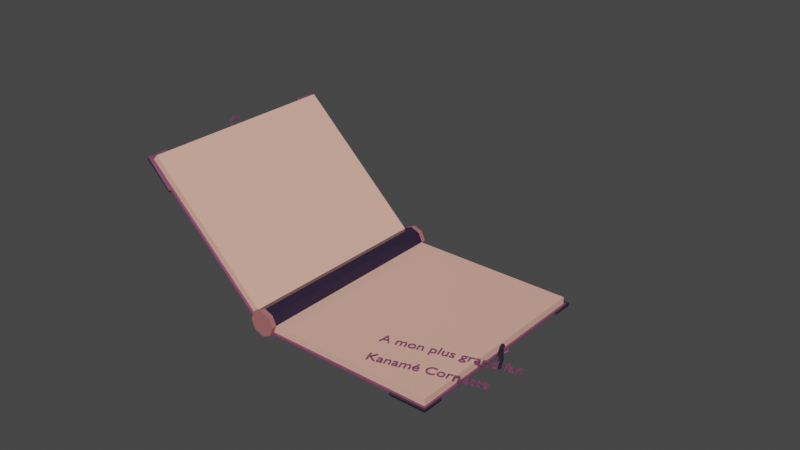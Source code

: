 # Source: Livre.blend  (saved by Blender 2.90.8; exported with 4.5.12 LTS)
import bpy
from mathutils import Matrix  # noqa: F401  (used for matrix-valued properties, if any)

bpy.ops.wm.read_factory_settings(use_empty=True)
scene = bpy.context.scene
scene.name = 'Scene'

# ---- collections
col_book = bpy.data.collections.new('Book'); scene.collection.children.link(col_book)
col_cadena = bpy.data.collections.new('Cadena'); scene.collection.children.link(col_cadena)

# ---- materials (node trees are filled in below, after node groups)
mat_violet_clair = bpy.data.materials.new('Violet Clair')
mat_violet_clair.alpha_threshold = 0.0
mat_violet_clair.use_transparent_shadow = False
mat_violet_clair.line_color = (0.0, 0.0, 0.0, 1.0)
mat_violet_fonc = bpy.data.materials.new('Violet Foncé')
mat_violet_fonc.alpha_threshold = 0.0
mat_violet_fonc.use_transparent_shadow = False
mat_violet_fonc.line_color = (0.0, 0.0, 0.0, 1.0)
mat_beige_fonc = bpy.data.materials.new('Beige Foncé')
mat_beige_fonc.use_transparent_shadow = False
mat_beige_clair = bpy.data.materials.new('Beige Clair')
mat_beige_clair.use_transparent_shadow = False

# ---- material node trees
mat_violet_clair.use_nodes = True; mat_violet_clair.node_tree.nodes.clear()
_N = mat_violet_clair.node_tree.nodes; _L = mat_violet_clair.node_tree.links
n0 = _N.new('ShaderNodeOutputMaterial'); n0.name = 'Material Output'; n0.location = (300, 300)
n1 = _N.new('ShaderNodeBsdfPrincipled'); n1.name = 'Principled BSDF'; n1.location = (10, 300)
n1.distribution = 'GGX'
n1.subsurface_method = 'BURLEY'
n1.inputs[0].default_value = (0.1812, 0.05781, 0.1221, 1.0)
n1.inputs[2].default_value = 0.4
n1.inputs[3].default_value = 1.45
n1.inputs[27].default_value = (0.0, 0.0, 0.0, 1.0)
n1.inputs[28].default_value = 1.0
_L.new(n1.outputs[0], n0.inputs[0])
n0.is_active_output = True
mat_violet_fonc.use_nodes = True; mat_violet_fonc.node_tree.nodes.clear()
_N = mat_violet_fonc.node_tree.nodes; _L = mat_violet_fonc.node_tree.links
n0 = _N.new('ShaderNodeOutputMaterial'); n0.name = 'Material Output'; n0.location = (300, 300)
n1 = _N.new('ShaderNodeBsdfPrincipled'); n1.name = 'Principled BSDF'; n1.location = (10, 300)
n1.distribution = 'GGX'
n1.subsurface_method = 'BURLEY'
n1.inputs[0].default_value = (0.02519, 0.01521, 0.0382, 1.0)
n1.inputs[2].default_value = 0.4
n1.inputs[3].default_value = 1.45
n1.inputs[27].default_value = (0.0, 0.0, 0.0, 1.0)
n1.inputs[28].default_value = 1.0
_L.new(n1.outputs[0], n0.inputs[0])
n0.is_active_output = True
mat_beige_fonc.use_nodes = True; mat_beige_fonc.node_tree.nodes.clear()
_N = mat_beige_fonc.node_tree.nodes; _L = mat_beige_fonc.node_tree.links
n0 = _N.new('ShaderNodeBsdfPrincipled'); n0.name = 'Principled BSDF'; n0.location = (10, 300)
n0.distribution = 'GGX'
n0.subsurface_method = 'BURLEY'
n0.inputs[0].default_value = (0.8469, 0.4564, 0.3564, 1.0)
n0.inputs[3].default_value = 1.45
n0.inputs[27].default_value = (0.0, 0.0, 0.0, 1.0)
n0.inputs[28].default_value = 1.0
n1 = _N.new('ShaderNodeOutputMaterial'); n1.name = 'Material Output'; n1.location = (300, 300)
_L.new(n0.outputs[0], n1.inputs[0])
n1.is_active_output = True
mat_beige_clair.use_nodes = True; mat_beige_clair.node_tree.nodes.clear()
_N = mat_beige_clair.node_tree.nodes; _L = mat_beige_clair.node_tree.links
n0 = _N.new('ShaderNodeBsdfPrincipled'); n0.name = 'Principled BSDF'; n0.location = (10, 300)
n0.distribution = 'GGX'
n0.subsurface_method = 'BURLEY'
n0.inputs[0].default_value = (0.3968, 0.1384, 0.1384, 1.0)
n0.inputs[3].default_value = 1.45
n0.inputs[27].default_value = (0.0, 0.0, 0.0, 1.0)
n0.inputs[28].default_value = 1.0
n1 = _N.new('ShaderNodeOutputMaterial'); n1.name = 'Material Output'; n1.location = (300, 300)
_L.new(n0.outputs[0], n1.inputs[0])
n1.is_active_output = True

# ---- world
world_world = bpy.data.worlds.new('World'); scene.world = world_world
world_world.use_nodes = True; world_world.node_tree.nodes.clear()
_N = world_world.node_tree.nodes; _L = world_world.node_tree.links
n0 = _N.new('ShaderNodeOutputWorld'); n0.name = 'World Output'; n0.location = (300, 300)
n1 = _N.new('ShaderNodeBackground'); n1.name = 'Background'; n1.location = (10, 300)
n1.inputs[0].default_value = (0.05088, 0.05088, 0.05088, 1.0)
_L.new(n1.outputs[0], n0.inputs[0])
n0.is_active_output = True
world_world.color = (0.05088, 0.05088, 0.05088)
world_world.use_sun_shadow = False
world_world.sun_shadow_jitter_overblur = 0.0

# ---- meshes
me_cube = bpy.data.meshes.new('Cube')
me_cube.from_pydata([(1.0, 1.0, -1.0), (1.0, -1.0, -1.0), (-1.0, 1.0, -1.0), (-1.0, -1.0, -1.0), (-1.0, 1.0, -1.271), (-1.0, -1.0, -1.271), (-1.024, 1.024, -1.0), (-1.024, -1.024, -1.0), (1.024, 1.024, -1.0), (1.024, -1.024, -1.0), (-1.024, 1.024, -1.271), (-1.024, -1.024, -1.271), (1.0, 1.0, 0.0), (-1.0, -1.0, 0.0), (1.0, -1.0, 0.0), (-1.0, 1.0, 0.0), (0.6085, 1.0, -1.0), (0.6085, -1.0, -1.0), (0.6085, 1.0, -1.271), (0.6085, -1.0, -1.271), (0.623, 1.024, -1.0), (0.623, -1.024, -1.0), (0.623, 1.024, -1.271), (0.623, -1.024, -1.271), (0.6085, 1.0, 0.0), (0.6085, -1.0, 0.0), (-1.0, 0.8115, -1.0), (-1.0, -0.8115, -1.0), (1.0, -0.8115, -1.0), (1.0, 0.8115, -1.0), (-1.0, 0.8115, -1.271), (-1.0, -0.8115, -1.271), (1.0, -0.8115, -1.271), (1.0, 0.8115, -1.271), (-1.024, 0.8308, -1.0), (-1.024, -0.8308, -1.0), (1.024, -0.8308, -1.0), (1.024, 0.8308, -1.0), (-1.024, 0.8308, -1.271), (-1.024, -0.8308, -1.271), (1.024, -0.8308, -1.271), (1.024, 0.8308, -1.271), (1.0, 0.8115, -1.192e-07), (1.0, -0.8115, -1.192e-07), (-1.0, -0.8115, -1.192e-07), (-1.0, 0.8115, -1.192e-07), (0.6085, -0.8115, -1.192e-07), (0.6085, 0.8115, -1.192e-07), (0.6085, 0.8115, -1.271), (0.6085, -0.8115, -1.271), (0.6085, -1.0, -1.479), (1.0, -1.0, -1.479), (1.0, 0.8115, -1.479), (1.0, 1.0, -1.479), (1.039, 1.039, -1.407), (0.623, -1.05, -1.0), (1.042, -1.042, -1.0), (1.05, 0.8308, -1.0), (1.042, 1.042, -1.0), (0.623, -1.039, -1.413), (1.039, -1.039, -1.407), (1.039, 0.8308, -1.414), (0.6085, 1.0, -1.479), (0.623, 1.05, -1.0), (0.623, 1.039, -1.413), (0.6085, -0.8115, -1.479), (1.0, -0.8115, -1.479), (1.05, -0.8308, -1.0), (1.039, -0.8308, -1.414), (0.6085, 0.8115, -1.479), (1.012, -0.0586, -1.061), (1.02, -0.0586, -1.215), (1.012, 0.0586, -1.061), (1.02, 0.0586, -1.215), (1.073, -0.0586, -0.5121), (1.082, -0.0586, -0.6652), (1.073, 0.0586, -0.5121), (1.082, 0.0586, -0.6652), (1.107, -7.968e-09, -0.2084), (1.115, -6.929e-09, -0.3616), (1.02, 0.04758, -1.216), (1.012, 0.04758, -1.063), (1.088, -7.969e-09, -0.3774), (1.059, -0.04758, -0.6402), (1.012, -0.04758, -1.063), (1.02, -0.04758, -1.216), (1.097, -6.93e-09, -0.5306), (1.067, -0.04758, -0.7933), (1.067, 0.04758, -0.7933), (1.059, 0.04758, -0.6402)], [], [(16, 0, 8, 20), (17, 3, 7, 21), (18, 22, 64, 62), (26, 2, 6, 34), (18, 4, 10, 22), (36, 9, 56, 67), (21, 7, 11, 23), (49, 32, 66, 65), (34, 6, 10, 38), (22, 20, 63, 64), (28, 1, 9, 36), (33, 48, 69, 52), (31, 5, 11, 39), (16, 24, 12, 0), (28, 43, 14, 1), (26, 45, 15, 2), (17, 25, 13, 3), (46, 25, 14, 43), (44, 13, 25, 46), (1, 14, 25, 17), (2, 15, 24, 16), (5, 19, 23, 11), (21, 23, 59, 55), (6, 20, 22, 10), (23, 19, 50, 59), (31, 49, 19, 5), (1, 17, 21, 9), (2, 16, 20, 6), (4, 18, 48, 30), (30, 48, 49, 31), (15, 45, 47, 24), (45, 44, 46, 47), (24, 47, 42, 12), (47, 46, 43, 42), (3, 13, 44, 27), (27, 44, 45, 26), (0, 12, 42, 29), (29, 42, 43, 28), (4, 30, 38, 10), (30, 31, 39, 38), (41, 33, 52, 61), (32, 33, 41, 40), (0, 29, 37, 8), (29, 28, 36, 37), (7, 35, 39, 11), (35, 34, 38, 39), (48, 18, 62, 69), (37, 36, 40, 41), (3, 27, 35, 7), (27, 26, 34, 35), (32, 40, 68, 66), (48, 33, 32, 49), (65, 66, 51, 50), (63, 58, 54, 64), (67, 56, 60, 68), (50, 51, 60, 59), (52, 53, 54, 61), (56, 55, 59, 60), (53, 62, 64, 54), (51, 66, 68, 60), (58, 57, 61, 54), (62, 53, 52, 69), (9, 21, 55, 56), (19, 49, 65, 50), (37, 41, 61, 57), (8, 37, 57, 58), (40, 36, 67, 68), (20, 8, 58, 63), (80, 73, 72, 81), (72, 73, 77, 76), (78, 79, 75, 74), (74, 75, 71, 70), (82, 78, 74, 70, 84, 83), (71, 75, 79, 86, 87, 85), (86, 79, 77, 73, 80, 88), (81, 72, 76, 78, 82, 89), (76, 77, 79, 78), (70, 71, 85, 84), (80, 81, 89, 88), (82, 83, 87, 86), (87, 83, 84, 85), (88, 89, 82, 86)])
me_cube.polygons.foreach_set('material_index', [0, 0, 1, 0, 0, 1, 0, 1, 0, 1, 0, 1, 0, 2, 2, 0, 2, 2, 2, 2, 2, 0, 1, 0, 1, 0, 0, 0, 0, 0, 2, 2, 2, 2, 0, 0, 2, 2, 0, 0, 1, 0, 0, 0, 0, 0, 1, 0, 0, 0, 1, 0, 1, 1, 1, 1, 1, 1, 1, 1, 1, 1, 1, 1, 1, 1, 1, 1, 0, 0, 0, 0, 0, 0, 0, 0, 0, 0, 0, 0, 0, 0])
_uv = me_cube.uv_layers.new(name='UVMap')
_uv.uv.foreach_set('vector', [0.375, 0.4511, 0.375, 0.5, 0.375, 0.5, 0.375, 0.4511, 0.375, 0.7989, 0.375, 1.0, 0.375, 1.0, 0.375, 0.7989, 0.3261, 0.5, 0.3261, 0.5, 0.3261, 0.5, 0.3261, 0.5, 0.375, 0.1667, 0.375, 0.25, 0.375, 0.25, 0.375, 0.1667, 0.3261, 0.5, 0.125, 0.5, 0.125, 0.5, 0.3261, 0.5, 0.375, 0.6667, 0.375, 0.75, 0.375, 0.75, 0.375, 0.6667, 0.375, 0.7989, 0.375, 1.0, 0.375, 1.0, 0.375, 0.7989, 0.3261, 0.6667, 0.375, 0.6667, 0.375, 0.6667, 0.3261, 0.6667, 0.375, 0.1667, 0.375, 0.25, 0.375, 0.25, 0.375, 0.1667, 0.375, 0.4511, 0.375, 0.4511, 0.375, 0.4511, 0.375, 0.4511, 0.375, 0.6667, 0.375, 0.75, 0.375, 0.75, 0.375, 0.6667, 0.375, 0.5833, 0.3261, 0.5833, 0.3261, 0.5833, 0.375, 0.5833, 0.125, 0.6667, 0.125, 0.75, 0.125, 0.75, 0.125, 0.6667, 0.375, 0.4511, 0.5, 0.4511, 0.5, 0.5, 0.375, 0.5, 0.375, 0.6667, 0.5, 0.6667, 0.5, 0.75, 0.375, 0.75, 0.375, 0.1667, 0.5, 0.1667, 0.5, 0.25, 0.375, 0.25, 0.375, 0.7989, 0.5, 0.7989, 0.5, 1.0, 0.375, 1.0, 0.5, 0.5525, 0.5, 0.6032, 0.5, 0.75, 0.5, 0.6667, 0.5, 0.08333, 0.5, 0.0, 0.5, 0.6032, 0.5, 0.5525, 0.375, 0.75, 0.5, 0.75, 0.5, 0.7989, 0.375, 0.7989, 0.375, 0.25, 0.5, 0.25, 0.5, 0.4511, 0.375, 0.4511, 0.125, 0.75, 0.3261, 0.75, 0.3261, 0.75, 0.125, 0.75, 0.375, 0.7989, 0.375, 0.7989, 0.375, 0.7989, 0.375, 0.7989, 0.375, 0.25, 0.375, 0.4511, 0.375, 0.4511, 0.375, 0.25, 0.3261, 0.75, 0.3261, 0.75, 0.3261, 0.75, 0.3261, 0.75, 0.125, 0.6667, 0.3261, 0.6667, 0.3261, 0.75, 0.125, 0.75, 0.375, 0.75, 0.375, 0.7989, 0.375, 0.7989, 0.375, 0.75, 0.375, 0.25, 0.375, 0.4511, 0.375, 0.4511, 0.375, 0.25, 0.125, 0.5, 0.3261, 0.5, 0.3261, 0.5833, 0.125, 0.5833, 0.125, 0.5833, 0.3261, 0.5833, 0.3261, 0.6667, 0.125, 0.6667, 0.5, 0.25, 0.5, 0.1667, 0.5, 0.5018, 0.5, 0.4511, 0.5, 0.1667, 0.5, 0.08333, 0.5, 0.5525, 0.5, 0.5018, 0.5, 0.4511, 0.5, 0.5018, 0.5, 0.5833, 0.5, 0.5, 0.5, 0.5018, 0.5, 0.5525, 0.5, 0.6667, 0.5, 0.5833, 0.375, 0.0, 0.5, 0.0, 0.5, 0.08333, 0.375, 0.08333, 0.375, 0.08333, 0.5, 0.08333, 0.5, 0.1667, 0.375, 0.1667, 0.375, 0.5, 0.5, 0.5, 0.5, 0.5833, 0.375, 0.5833, 0.375, 0.5833, 0.5, 0.5833, 0.5, 0.6667, 0.375, 0.6667, 0.125, 0.5, 0.125, 0.5833, 0.125, 0.5833, 0.125, 0.5, 0.125, 0.5833, 0.125, 0.6667, 0.125, 0.6667, 0.125, 0.5833, 0.375, 0.5833, 0.375, 0.5833, 0.375, 0.5833, 0.375, 0.5833, 0.375, 0.6667, 0.375, 0.5833, 0.375, 0.5833, 0.375, 0.6667, 0.375, 0.5, 0.375, 0.5833, 0.375, 0.5833, 0.375, 0.5, 0.375, 0.5833, 0.375, 0.6667, 0.375, 0.6667, 0.375, 0.5833, 0.375, 0.0, 0.375, 0.08333, 0.375, 0.08333, 0.375, 0.0, 0.375, 0.08333, 0.375, 0.1667, 0.375, 0.1667, 0.375, 0.08333, 0.3261, 0.5833, 0.3261, 0.5, 0.3261, 0.5, 0.3261, 0.5833, 0.375, 0.5833, 0.375, 0.6667, 0.375, 0.6667, 0.375, 0.5833, 0.375, 0.0, 0.375, 0.08333, 0.375, 0.08333, 0.375, 0.0, 0.375, 0.08333, 0.375, 0.1667, 0.375, 0.1667, 0.375, 0.08333, 0.375, 0.6667, 0.375, 0.6667, 0.375, 0.6667, 0.375, 0.6667, 0.3261, 0.5833, 0.375, 0.5833, 0.375, 0.6667, 0.3261, 0.6667, 0.3261, 0.6667, 0.375, 0.6667, 0.375, 0.75, 0.3261, 0.75, 0.375, 0.4511, 0.375, 0.5, 0.375, 0.5, 0.375, 0.4511, 0.375, 0.6667, 0.375, 0.75, 0.375, 0.75, 0.375, 0.6667, 0.3261, 0.75, 0.375, 0.75, 0.375, 0.75, 0.3261, 0.75, 0.375, 0.5833, 0.375, 0.5, 0.375, 0.5, 0.375, 0.5833, 0.375, 0.75, 0.375, 0.7989, 0.375, 0.7989, 0.375, 0.75, 0.375, 0.5, 0.3261, 0.5, 0.3261, 0.5, 0.375, 0.5, 0.375, 0.75, 0.375, 0.6667, 0.375, 0.6667, 0.375, 0.75, 0.375, 0.5, 0.375, 0.5833, 0.375, 0.5833, 0.375, 0.5, 0.3261, 0.5, 0.375, 0.5, 0.375, 0.5833, 0.3261, 0.5833, 0.375, 0.75, 0.375, 0.7989, 0.375, 0.7989, 0.375, 0.75, 0.3261, 0.75, 0.3261, 0.6667, 0.3261, 0.6667, 0.3261, 0.75, 0.375, 0.5833, 0.375, 0.5833, 0.375, 0.5833, 0.375, 0.5833, 0.375, 0.5, 0.375, 0.5833, 0.375, 0.5833, 0.375, 0.5, 0.375, 0.6667, 0.375, 0.6667, 0.375, 0.6667, 0.375, 0.6667, 0.375, 0.4511, 0.375, 0.5, 0.375, 0.5, 0.375, 0.4511, 0.625, 0.2265, 0.625, 0.25, 0.375, 0.25, 0.375, 0.2265, 0.375, 0.25, 0.625, 0.25, 0.625, 0.5, 0.375, 0.5, 0.375, 0.625, 0.625, 0.625, 0.625, 0.75, 0.375, 0.75, 0.375, 0.75, 0.625, 0.75, 0.625, 1.0, 0.375, 1.0, 0.326, 0.625, 0.375, 0.625, 0.375, 0.75, 0.125, 0.75, 0.125, 0.7265, 0.3037, 0.7265, 0.875, 0.75, 0.625, 0.75, 0.625, 0.625, 0.674, 0.625, 0.6963, 0.7265, 0.875, 0.7265, 0.674, 0.625, 0.625, 0.625, 0.625, 0.5, 0.875, 0.5, 0.875, 0.5235, 0.6963, 0.5235, 0.125, 0.5235, 0.125, 0.5, 0.375, 0.5, 0.375, 0.625, 0.326, 0.625, 0.3037, 0.5235, 0.375, 0.5, 0.625, 0.5, 0.625, 0.625, 0.375, 0.625, 0.375, 0.0, 0.625, 0.0, 0.625, 0.02351, 0.375, 0.02351, 0.596, 0.2775, 0.4399, 0.2775, 0.4399, 0.5, 0.596, 0.5, 0.4399, 0.625, 0.4399, 0.75, 0.596, 0.75, 0.596, 0.625, 0.596, 0.75, 0.4399, 0.75, 0.4399, 0.9725, 0.596, 0.9725, 0.596, 0.5, 0.4399, 0.5, 0.4399, 0.625, 0.596, 0.625])
me_cube.materials.append(mat_violet_clair)
me_cube.materials.append(mat_violet_fonc)
me_cube.materials.append(mat_beige_fonc)
me_cube.use_remesh_preserve_volume = False
me_cube.use_remesh_preserve_attributes = False
me_cube.use_mirror_vertex_groups = False
me_cube.update()
me_cylinder = bpy.data.meshes.new('Cylinder')
me_cylinder.from_pydata([(0.0, 1.0, -0.9661), (0.0, 1.0, 0.9661), (0.7071, 0.7071, 0.9661), (0.7071, 0.7071, -0.9661), (1.0, 1.887e-07, 0.9661), (1.0, -2.761e-07, -0.9661), (0.7071, -0.7071, 0.9661), (0.7071, -0.7071, -0.9661), (-8.742e-08, -1.0, 0.9661), (-8.742e-08, -1.0, -0.9661), (-0.7071, -0.7071, 0.9661), (-0.7071, -0.7071, -0.9661), (-1.0, 2.443e-07, 0.9661), (-1.0, -2.205e-07, -0.9661), (-0.7071, 0.7071, 0.9661), (-0.7071, 0.7071, -0.9661), (1.562e-09, 1.038, -1.012), (0.734, 0.734, -1.012), (0.734, 0.734, 1.012), (6.508e-10, 1.038, 1.012), (0.0, 1.049, 0.9661), (0.7418, 0.7418, -0.9661), (1.038, 2.578e-08, -1.012), (1.038, -1.148e-07, 1.012), (1.049, -3.586e-07, -0.9661), (0.734, -0.734, -1.012), (0.734, -0.734, 1.012), (0.7418, -0.7418, -0.9661), (-8.534e-08, -1.038, -1.012), (-8.664e-08, -1.038, 1.012), (-8.742e-08, -1.049, -0.9661), (-0.734, -0.734, -1.012), (-0.734, -0.734, 1.012), (-0.7418, -0.7418, -0.9661), (-1.038, 7.908e-08, -1.012), (-1.038, -6.148e-08, 1.012), (-1.049, -3.06e-07, -0.9661), (-0.734, 0.734, -1.012), (-0.734, 0.734, 1.012), (-0.7418, 0.7418, -0.9661), (0.0, 1.049, -0.9661), (0.7418, 0.7418, 0.9661), (1.049, 2.692e-07, 0.9661), (0.7418, -0.7418, 0.9661), (-8.642e-08, -1.049, 0.9661), (-0.7418, -0.7418, 0.9661), (-1.049, 3.218e-07, 0.9661), (-0.7418, 0.7418, 0.9661)], [], [(1, 14, 47, 20), (7, 9, 30, 27), (2, 1, 20, 41), (15, 0, 40, 39), (10, 8, 44, 45), (0, 3, 21, 40), (9, 11, 33, 30), (4, 2, 41, 42), (12, 10, 45, 46), (15, 14, 1, 0), (3, 5, 24, 21), (13, 12, 14, 15), (11, 13, 36, 33), (11, 10, 12, 13), (6, 4, 42, 43), (9, 8, 10, 11), (14, 12, 46, 47), (7, 6, 8, 9), (5, 7, 27, 24), (5, 4, 6, 7), (13, 15, 39, 36), (3, 2, 4, 5), (8, 6, 43, 44), (0, 1, 2, 3), (20, 19, 18, 41), (41, 18, 23, 42), (42, 23, 26, 43), (43, 26, 29, 44), (44, 29, 32, 45), (45, 32, 35, 46), (18, 19, 38, 35, 32, 29, 26, 23), (46, 35, 38, 47), (47, 38, 19, 20), (16, 17, 22, 25, 28, 31, 34, 37), (37, 39, 40, 16), (34, 36, 39, 37), (31, 33, 36, 34), (28, 30, 33, 31), (25, 27, 30, 28), (22, 24, 27, 25), (17, 21, 24, 22), (16, 40, 21, 17)])
me_cylinder.polygons.foreach_set('material_index', [0, 0, 0, 0, 0, 0, 0, 0, 0, 0, 0, 0, 0, 0, 0, 0, 0, 0, 0, 0, 0, 0, 0, 0, 2, 2, 2, 2, 2, 2, 2, 2, 2, 2, 2, 2, 2, 2, 2, 2, 2, 2])
_uv = me_cylinder.uv_layers.new(name='UVMap')
_uv.uv.foreach_set('vector', [0.0, 0.8333, 0.125, 0.8333, 0.125, 0.8333, 0.0, 0.8333, 0.625, 0.6667, 0.5, 0.6667, 0.5, 0.6667, 0.625, 0.6667, 0.875, 0.8333, 1.0, 0.8333, 1.0, 0.8333, 0.875, 0.8333, 0.125, 0.6667, 0.0, 0.6667, 0.0, 0.6667, 0.125, 0.6667, 0.375, 0.8333, 0.5, 0.8333, 0.5, 0.8333, 0.375, 0.8333, 1.0, 0.6667, 0.875, 0.6667, 0.875, 0.6667, 1.0, 0.6667, 0.5, 0.6667, 0.375, 0.6667, 0.375, 0.6667, 0.5, 0.6667, 0.75, 0.8333, 0.875, 0.8333, 0.875, 0.8333, 0.75, 0.8333, 0.25, 0.8333, 0.375, 0.8333, 0.375, 0.8333, 0.25, 0.8333, 0.125, 0.6667, 0.125, 0.8333, 0.0, 0.8333, 0.0, 0.6667, 0.875, 0.6667, 0.75, 0.6667, 0.75, 0.6667, 0.875, 0.6667, 0.25, 0.6667, 0.25, 0.8333, 0.125, 0.8333, 0.125, 0.6667, 0.375, 0.6667, 0.25, 0.6667, 0.25, 0.6667, 0.375, 0.6667, 0.375, 0.6667, 0.375, 0.8333, 0.25, 0.8333, 0.25, 0.6667, 0.625, 0.8333, 0.75, 0.8333, 0.75, 0.8333, 0.625, 0.8333, 0.5, 0.6667, 0.5, 0.8333, 0.375, 0.8333, 0.375, 0.6667, 0.125, 0.8333, 0.25, 0.8333, 0.25, 0.8333, 0.125, 0.8333, 0.625, 0.6667, 0.625, 0.8333, 0.5, 0.8333, 0.5, 0.6667, 0.75, 0.6667, 0.625, 0.6667, 0.625, 0.6667, 0.75, 0.6667, 0.75, 0.6667, 0.75, 0.8333, 0.625, 0.8333, 0.625, 0.6667, 0.25, 0.6667, 0.125, 0.6667, 0.125, 0.6667, 0.25, 0.6667, 0.875, 0.6667, 0.875, 0.8333, 0.75, 0.8333, 0.75, 0.6667, 0.5, 0.8333, 0.625, 0.8333, 0.625, 0.8333, 0.5, 0.8333, 1.0, 0.6667, 1.0, 0.8333, 0.875, 0.8333, 0.875, 0.6667, 1.0, 0.8333, 1.0, 1.0, 0.875, 1.0, 0.875, 0.8333, 0.875, 0.8333, 0.875, 1.0, 0.75, 1.0, 0.75, 0.8333, 0.75, 0.8333, 0.75, 1.0, 0.625, 1.0, 0.625, 0.8333, 0.625, 0.8333, 0.625, 1.0, 0.5, 1.0, 0.5, 0.8333, 0.5, 0.8333, 0.5, 1.0, 0.375, 1.0, 0.375, 0.8333, 0.375, 0.8333, 0.375, 1.0, 0.25, 1.0, 0.25, 0.8333, 0.4197, 0.4197, 0.25, 0.49, 0.08029, 0.4197, 0.01, 0.25, 0.08029, 0.08029, 0.25, 0.01, 0.4197, 0.08029, 0.49, 0.25, 0.25, 0.8333, 0.25, 1.0, 0.125, 1.0, 0.125, 0.8333, 0.125, 0.8333, 0.125, 1.0, 0.0, 1.0, 0.0, 0.8333, 0.75, 0.49, 0.9197, 0.4197, 0.99, 0.25, 0.9197, 0.08029, 0.75, 0.01, 0.5803, 0.08029, 0.51, 0.25, 0.5803, 0.4197, 0.125, 0.5, 0.125, 0.6667, 0.0, 0.6667, 0.0, 0.5, 0.25, 0.5, 0.25, 0.6667, 0.125, 0.6667, 0.125, 0.5, 0.375, 0.5, 0.375, 0.6667, 0.25, 0.6667, 0.25, 0.5, 0.5, 0.5, 0.5, 0.6667, 0.375, 0.6667, 0.375, 0.5, 0.625, 0.5, 0.625, 0.6667, 0.5, 0.6667, 0.5, 0.5, 0.75, 0.5, 0.75, 0.6667, 0.625, 0.6667, 0.625, 0.5, 0.875, 0.5, 0.875, 0.6667, 0.75, 0.6667, 0.75, 0.5, 1.0, 0.5, 1.0, 0.6667, 0.875, 0.6667, 0.875, 0.5])
me_cylinder.materials.append(mat_violet_fonc)
me_cylinder.materials.append(mat_violet_clair)
me_cylinder.materials.append(mat_beige_clair)
me_cylinder.use_remesh_fix_poles = True
me_cylinder.use_remesh_preserve_attributes = False
me_cylinder.use_mirror_x = True
me_cylinder.update()
me_cube_010 = bpy.data.meshes.new('Cube.010')
me_cube_010.from_pydata([(1.0, 1.0, -1.0), (1.0, -1.0, -1.0), (-1.0, 1.0, -1.0), (-1.0, -1.0, -1.0), (-1.0, 1.0, -1.271), (-1.0, -1.0, -1.271), (-1.024, 1.024, -1.0), (-1.024, -1.024, -1.0), (1.024, 1.024, -1.0), (1.024, -1.024, -1.0), (-1.024, 1.024, -1.271), (-1.024, -1.024, -1.271), (1.0, 1.0, 0.0), (-1.0, -1.0, 0.0), (1.0, -1.0, 0.0), (-1.0, 1.0, 0.0), (0.6085, 1.0, -1.0), (0.6085, -1.0, -1.0), (0.6085, 1.0, -1.271), (0.6085, -1.0, -1.271), (0.623, 1.024, -1.0), (0.623, -1.024, -1.0), (0.623, 1.024, -1.271), (0.623, -1.024, -1.271), (0.6085, 1.0, 0.0), (0.6085, -1.0, 0.0), (-1.0, 0.8115, -1.0), (-1.0, -0.8115, -1.0), (1.0, -0.8115, -1.0), (1.0, 0.8115, -1.0), (-1.0, 0.8115, -1.271), (-1.0, -0.8115, -1.271), (1.0, -0.8115, -1.271), (1.0, 0.8115, -1.271), (-1.024, 0.8308, -1.0), (-1.024, -0.8308, -1.0), (1.024, -0.8308, -1.0), (1.024, 0.8308, -1.0), (-1.024, 0.8308, -1.271), (-1.024, -0.8308, -1.271), (1.024, -0.8308, -1.271), (1.024, 0.8308, -1.271), (1.0, 0.8115, -1.192e-07), (1.0, -0.8115, -1.192e-07), (-1.0, -0.8115, -1.192e-07), (-1.0, 0.8115, -1.192e-07), (0.6085, -0.8115, -1.192e-07), (0.6085, 0.8115, -1.192e-07), (0.4574, 0.5476, -1.271), (0.4574, -0.5476, -1.271), (0.6085, -1.0, -1.479), (1.0, -1.0, -1.479), (1.0, 0.8115, -1.479), (1.0, 1.0, -1.479), (1.039, 1.039, -1.407), (0.623, -1.05, -1.0), (1.042, -1.042, -1.0), (1.05, 0.8308, -1.0), (1.042, 1.042, -1.0), (0.623, -1.039, -1.413), (1.039, -1.039, -1.407), (1.039, 0.8308, -1.414), (0.6085, 1.0, -1.479), (0.623, 1.05, -1.0), (0.623, 1.039, -1.413), (0.6085, -0.8115, -1.479), (1.0, -0.8115, -1.479), (1.05, -0.8308, -1.0), (1.039, -0.8308, -1.414), (0.6085, 0.8115, -1.479), (-0.6957, 1.0, -1.0), (-0.6957, 1.0, -1.271), (-0.7123, 1.024, -1.0), (-0.7123, 1.024, -1.271), (-0.6957, -1.0, 0.0), (-0.6957, -1.0, -1.0), (-0.6957, -1.0, -1.271), (-0.7123, -1.024, -1.0), (-0.7123, -1.024, -1.271), (-0.6957, 1.0, 0.0), (-0.5446, 0.5476, -1.271), (-0.5446, -0.5476, -1.271), (-0.6957, 0.8115, -1.192e-07), (-0.6957, -0.8115, -1.192e-07), (0.6085, 0.8115, -1.271), (0.6085, -0.8115, -1.271), (-0.6957, 0.8115, -1.271), (-0.6957, -0.8115, -1.271), (0.4574, 0.5476, -1.096), (0.4574, -0.5476, -1.096), (-0.5446, 0.5476, -1.096), (-0.5446, -0.5476, -1.096), (1.02, -0.0586, -1.215), (1.012, -0.0586, -1.061), (1.02, 0.0586, -1.215), (1.012, 0.0586, -1.061), (1.082, -0.0586, -0.6652), (1.073, -0.0586, -0.5121), (1.082, 0.0586, -0.6652), (1.073, 0.0586, -0.5121), (1.115, -5.209e-10, -0.3616), (1.107, 5.132e-10, -0.2084), (1.012, 0.04758, -1.063), (1.02, 0.04758, -1.216), (1.097, -5.198e-10, -0.5306), (1.067, -0.04758, -0.7933), (1.02, -0.04758, -1.216), (1.012, -0.04758, -1.063), (1.088, 5.143e-10, -0.3774), (1.059, -0.04758, -0.6402), (1.059, 0.04758, -0.6402), (1.067, 0.04758, -0.7933)], [], [(16, 0, 8, 20), (75, 3, 7, 77), (18, 22, 64, 62), (26, 2, 6, 34), (71, 4, 10, 73), (36, 9, 56, 67), (77, 7, 11, 78), (85, 32, 66, 65), (34, 6, 10, 38), (22, 20, 63, 64), (28, 1, 9, 36), (33, 84, 69, 52), (31, 5, 11, 39), (16, 24, 12, 0), (28, 43, 14, 1), (26, 45, 15, 2), (75, 74, 13, 3), (46, 25, 14, 43), (83, 74, 25, 46), (1, 14, 25, 17), (70, 79, 24, 16), (76, 19, 23, 78), (21, 23, 59, 55), (72, 20, 22, 73), (23, 19, 50, 59), (87, 85, 19, 76), (1, 17, 21, 9), (70, 16, 20, 72), (71, 18, 84, 86), (49, 81, 91, 89), (79, 82, 47, 24), (82, 83, 46, 47), (24, 47, 42, 12), (47, 46, 43, 42), (3, 13, 44, 27), (27, 44, 45, 26), (0, 12, 42, 29), (29, 42, 43, 28), (4, 30, 38, 10), (30, 31, 39, 38), (41, 33, 52, 61), (32, 33, 41, 40), (0, 29, 37, 8), (29, 28, 36, 37), (7, 35, 39, 11), (35, 34, 38, 39), (84, 18, 62, 69), (37, 36, 40, 41), (3, 27, 35, 7), (27, 26, 34, 35), (32, 40, 68, 66), (84, 33, 32, 85), (65, 66, 51, 50), (63, 58, 54, 64), (67, 56, 60, 68), (50, 51, 60, 59), (52, 53, 54, 61), (56, 55, 59, 60), (53, 62, 64, 54), (51, 66, 68, 60), (58, 57, 61, 54), (62, 53, 52, 69), (9, 21, 55, 56), (19, 85, 65, 50), (37, 41, 61, 57), (8, 37, 57, 58), (40, 36, 67, 68), (20, 8, 58, 63), (45, 44, 83, 82), (15, 45, 82, 79), (30, 86, 87, 31), (4, 71, 86, 30), (2, 70, 72, 6), (31, 87, 76, 5), (6, 72, 73, 10), (5, 76, 78, 11), (2, 15, 79, 70), (44, 13, 74, 83), (17, 25, 74, 75), (21, 77, 78, 23), (18, 71, 73, 22), (17, 75, 77, 21), (49, 48, 84, 85), (48, 80, 86, 84), (81, 49, 85, 87), (80, 81, 87, 86), (90, 88, 89, 91), (48, 49, 89, 88), (81, 80, 90, 91), (80, 48, 88, 90), (102, 95, 94, 103), (94, 95, 99, 98), (100, 101, 97, 96), (96, 97, 93, 92), (104, 100, 96, 92, 106, 105), (93, 97, 101, 108, 109, 107), (108, 101, 99, 95, 102, 110), (103, 94, 98, 100, 104, 111), (98, 99, 101, 100), (92, 93, 107, 106), (102, 103, 111, 110), (104, 105, 109, 108), (109, 105, 106, 107), (110, 111, 104, 108)])
me_cube_010.polygons.foreach_set('material_index', [0, 0, 1, 0, 0, 0, 0, 1, 0, 1, 0, 1, 0, 2, 2, 0, 2, 2, 2, 2, 2, 0, 1, 0, 1, 0, 0, 0, 0, 0, 2, 2, 2, 2, 0, 0, 2, 2, 0, 0, 1, 0, 0, 0, 0, 0, 1, 0, 0, 0, 1, 0, 1, 1, 1, 1, 1, 1, 1, 1, 1, 1, 0, 1, 1, 0, 1, 0, 2, 2, 0, 0, 0, 0, 0, 0, 2, 2, 2, 0, 0, 0, 0, 0, 0, 0, 0, 0, 0, 0, 0, 0, 0, 0, 0, 0, 0, 0, 0, 0, 0, 0, 0, 0])
_uv = me_cube_010.uv_layers.new(name='UVMap')
_uv.uv.foreach_set('vector', [0.375, 0.4511, 0.375, 0.5, 0.375, 0.5, 0.375, 0.4511, 0.375, 0.962, 0.375, 1.0, 0.375, 1.0, 0.375, 0.962, 0.3261, 0.5, 0.3261, 0.5, 0.3261, 0.5, 0.3261, 0.5, 0.375, 0.1667, 0.375, 0.25, 0.375, 0.25, 0.375, 0.1667, 0.163, 0.5, 0.125, 0.5, 0.125, 0.5, 0.163, 0.5, 0.375, 0.6667, 0.375, 0.75, 0.375, 0.75, 0.375, 0.6667, 0.375, 0.962, 0.375, 1.0, 0.375, 1.0, 0.375, 0.962, 0.3261, 0.6667, 0.375, 0.6667, 0.375, 0.6667, 0.3261, 0.6667, 0.375, 0.1667, 0.375, 0.25, 0.375, 0.25, 0.375, 0.1667, 0.375, 0.4511, 0.375, 0.4511, 0.375, 0.4511, 0.375, 0.4511, 0.375, 0.6667, 0.375, 0.75, 0.375, 0.75, 0.375, 0.6667, 0.375, 0.5833, 0.3261, 0.5833, 0.3261, 0.5833, 0.375, 0.5833, 0.125, 0.6667, 0.125, 0.75, 0.125, 0.75, 0.125, 0.6667, 0.375, 0.4511, 0.5, 0.4511, 0.5, 0.5, 0.375, 0.5, 0.375, 0.6667, 0.5, 0.6667, 0.5, 0.75, 0.375, 0.75, 0.375, 0.1667, 0.5, 0.1667, 0.5, 0.25, 0.375, 0.25, 0.375, 0.962, 0.5, 0.962, 0.5, 1.0, 0.375, 1.0, 0.5, 0.5525, 0.5, 0.6032, 0.5, 0.75, 0.5, 0.6667, 0.5, 0.1721, 0.5, 0.1141, 0.5, 0.6032, 0.5, 0.5525, 0.375, 0.75, 0.5, 0.75, 0.5, 0.7989, 0.375, 0.7989, 0.375, 0.288, 0.5, 0.288, 0.5, 0.4511, 0.375, 0.4511, 0.163, 0.75, 0.3261, 0.75, 0.3261, 0.75, 0.163, 0.75, 0.375, 0.7989, 0.375, 0.7989, 0.375, 0.7989, 0.375, 0.7989, 0.375, 0.288, 0.375, 0.4511, 0.375, 0.4511, 0.375, 0.288, 0.3261, 0.75, 0.3261, 0.75, 0.3261, 0.75, 0.3261, 0.75, 0.163, 0.6667, 0.3261, 0.6667, 0.3261, 0.75, 0.163, 0.75, 0.375, 0.75, 0.375, 0.7989, 0.375, 0.7989, 0.375, 0.75, 0.375, 0.288, 0.375, 0.4511, 0.375, 0.4511, 0.375, 0.288, 0.163, 0.5, 0.3261, 0.5, 0.3261, 0.5833, 0.163, 0.5833, 0.2931, 0.6531, 0.196, 0.6531, 0.196, 0.6531, 0.2931, 0.6531, 0.5, 0.288, 0.5, 0.2301, 0.5, 0.5018, 0.5, 0.4511, 0.5, 0.2301, 0.5, 0.1721, 0.5, 0.5525, 0.5, 0.5018, 0.5, 0.4511, 0.5, 0.5018, 0.5, 0.5833, 0.5, 0.5, 0.5, 0.5018, 0.5, 0.5525, 0.5, 0.6667, 0.5, 0.5833, 0.375, 0.0, 0.5, 0.0, 0.5, 0.08333, 0.375, 0.08333, 0.375, 0.08333, 0.5, 0.08333, 0.5, 0.1667, 0.375, 0.1667, 0.375, 0.5, 0.5, 0.5, 0.5, 0.5833, 0.375, 0.5833, 0.375, 0.5833, 0.5, 0.5833, 0.5, 0.6667, 0.375, 0.6667, 0.125, 0.5, 0.125, 0.5833, 0.125, 0.5833, 0.125, 0.5, 0.125, 0.5833, 0.125, 0.6667, 0.125, 0.6667, 0.125, 0.5833, 0.375, 0.5833, 0.375, 0.5833, 0.375, 0.5833, 0.375, 0.5833, 0.375, 0.6667, 0.375, 0.5833, 0.375, 0.5833, 0.375, 0.6667, 0.375, 0.5, 0.375, 0.5833, 0.375, 0.5833, 0.375, 0.5, 0.375, 0.5833, 0.375, 0.6667, 0.375, 0.6667, 0.375, 0.5833, 0.375, 0.0, 0.375, 0.08333, 0.375, 0.08333, 0.375, 0.0, 0.375, 0.08333, 0.375, 0.1667, 0.375, 0.1667, 0.375, 0.08333, 0.3261, 0.5833, 0.3261, 0.5, 0.3261, 0.5, 0.3261, 0.5833, 0.375, 0.5833, 0.375, 0.6667, 0.375, 0.6667, 0.375, 0.5833, 0.375, 0.0, 0.375, 0.08333, 0.375, 0.08333, 0.375, 0.0, 0.375, 0.08333, 0.375, 0.1667, 0.375, 0.1667, 0.375, 0.08333, 0.375, 0.6667, 0.375, 0.6667, 0.375, 0.6667, 0.375, 0.6667, 0.3261, 0.5833, 0.375, 0.5833, 0.375, 0.6667, 0.3261, 0.6667, 0.3261, 0.6667, 0.375, 0.6667, 0.375, 0.75, 0.3261, 0.75, 0.375, 0.4511, 0.375, 0.5, 0.375, 0.5, 0.375, 0.4511, 0.375, 0.6667, 0.375, 0.75, 0.375, 0.75, 0.375, 0.6667, 0.3261, 0.75, 0.375, 0.75, 0.375, 0.75, 0.3261, 0.75, 0.375, 0.5833, 0.375, 0.5, 0.375, 0.5, 0.375, 0.5833, 0.375, 0.75, 0.375, 0.7989, 0.375, 0.7989, 0.375, 0.75, 0.375, 0.5, 0.3261, 0.5, 0.3261, 0.5, 0.375, 0.5, 0.375, 0.75, 0.375, 0.6667, 0.375, 0.6667, 0.375, 0.75, 0.375, 0.5, 0.375, 0.5833, 0.375, 0.5833, 0.375, 0.5, 0.3261, 0.5, 0.375, 0.5, 0.375, 0.5833, 0.3261, 0.5833, 0.375, 0.75, 0.375, 0.7989, 0.375, 0.7989, 0.375, 0.75, 0.3261, 0.75, 0.3261, 0.6667, 0.3261, 0.6667, 0.3261, 0.75, 0.375, 0.5833, 0.375, 0.5833, 0.375, 0.5833, 0.375, 0.5833, 0.375, 0.5, 0.375, 0.5833, 0.375, 0.5833, 0.375, 0.5, 0.375, 0.6667, 0.375, 0.6667, 0.375, 0.6667, 0.375, 0.6667, 0.375, 0.4511, 0.375, 0.5, 0.375, 0.5, 0.375, 0.4511, 0.5, 0.1667, 0.5, 0.08333, 0.5, 0.1721, 0.5, 0.2301, 0.5, 0.25, 0.5, 0.1667, 0.5, 0.2301, 0.5, 0.288, 0.125, 0.5833, 0.163, 0.5833, 0.163, 0.6667, 0.125, 0.6667, 0.125, 0.5, 0.163, 0.5, 0.163, 0.5833, 0.125, 0.5833, 0.375, 0.25, 0.375, 0.288, 0.375, 0.288, 0.375, 0.25, 0.125, 0.6667, 0.163, 0.6667, 0.163, 0.75, 0.125, 0.75, 0.375, 0.25, 0.375, 0.288, 0.375, 0.288, 0.375, 0.25, 0.125, 0.75, 0.163, 0.75, 0.163, 0.75, 0.125, 0.75, 0.375, 0.25, 0.5, 0.25, 0.5, 0.288, 0.375, 0.288, 0.5, 0.08333, 0.5, 0.0, 0.5, 0.1141, 0.5, 0.1721, 0.375, 0.7989, 0.5, 0.7989, 0.5, 0.962, 0.375, 0.962, 0.375, 0.7989, 0.375, 0.962, 0.375, 0.962, 0.375, 0.7989, 0.3261, 0.5, 0.163, 0.5, 0.163, 0.5, 0.3261, 0.5, 0.375, 0.7989, 0.375, 0.962, 0.375, 0.962, 0.375, 0.7989, 0.2931, 0.6531, 0.2931, 0.5969, 0.3261, 0.5833, 0.3261, 0.6667, 0.2931, 0.5969, 0.196, 0.5969, 0.163, 0.5833, 0.3261, 0.5833, 0.196, 0.6531, 0.2931, 0.6531, 0.3261, 0.6667, 0.163, 0.6667, 0.196, 0.5969, 0.196, 0.6531, 0.163, 0.6667, 0.163, 0.5833, 0.196, 0.5969, 0.2931, 0.5969, 0.2931, 0.6531, 0.196, 0.6531, 0.2931, 0.5969, 0.2931, 0.6531, 0.2931, 0.6531, 0.2931, 0.5969, 0.196, 0.6531, 0.196, 0.5969, 0.196, 0.5969, 0.196, 0.6531, 0.196, 0.5969, 0.2931, 0.5969, 0.2931, 0.5969, 0.196, 0.5969, 0.625, 0.2265, 0.625, 0.25, 0.375, 0.25, 0.375, 0.2265, 0.375, 0.25, 0.625, 0.25, 0.625, 0.5, 0.375, 0.5, 0.375, 0.625, 0.625, 0.625, 0.625, 0.75, 0.375, 0.75, 0.375, 0.75, 0.625, 0.75, 0.625, 1.0, 0.375, 1.0, 0.326, 0.625, 0.375, 0.625, 0.375, 0.75, 0.125, 0.75, 0.125, 0.7265, 0.3037, 0.7265, 0.875, 0.75, 0.625, 0.75, 0.625, 0.625, 0.674, 0.625, 0.6963, 0.7265, 0.875, 0.7265, 0.674, 0.625, 0.625, 0.625, 0.625, 0.5, 0.875, 0.5, 0.875, 0.5235, 0.6963, 0.5235, 0.125, 0.5235, 0.125, 0.5, 0.375, 0.5, 0.375, 0.625, 0.326, 0.625, 0.3037, 0.5235, 0.375, 0.5, 0.625, 0.5, 0.625, 0.625, 0.375, 0.625, 0.375, 0.0, 0.625, 0.0, 0.625, 0.02351, 0.375, 0.02351, 0.596, 0.2775, 0.4399, 0.2775, 0.4399, 0.5, 0.596, 0.5, 0.4399, 0.625, 0.4399, 0.75, 0.596, 0.75, 0.596, 0.625, 0.596, 0.75, 0.4399, 0.75, 0.4399, 0.9725, 0.596, 0.9725, 0.596, 0.5, 0.4399, 0.5, 0.4399, 0.625, 0.596, 0.625])
me_cube_010.materials.append(mat_violet_clair)
me_cube_010.materials.append(mat_violet_fonc)
me_cube_010.materials.append(mat_beige_fonc)
me_cube_010.use_remesh_preserve_volume = False
me_cube_010.use_remesh_preserve_attributes = False
me_cube_010.use_mirror_vertex_groups = False
me_cube_010.update()
me_cube_006 = bpy.data.meshes.new('Cube.006')
me_cube_006.from_pydata([(0.2673, -1.89, -2.86), (0.2673, -1.89, -0.8597), (-0.4719, 0.1096, -2.86), (-0.4719, 0.1096, -0.8597), (2.267, -1.89, -2.86), (2.267, -1.89, -0.8597), (2.267, 0.1096, -2.86), (2.267, 0.1096, -0.8597), (3.373, -0.8904, -2.86), (3.373, -0.8904, -0.8597), (-0.4784, -0.07849, -0.8597), (-0.4784, -0.07849, -2.86), (2.757, -0.8904, -2.86), (1.801, -1.702, -2.86), (0.2608, -1.702, -2.86), (0.2608, -1.702, -0.8597), (2.757, -0.8904, -0.8597), (1.801, -1.702, -0.8597), (1.801, -0.07849, -0.8597), (1.801, -0.07849, -2.86), (1.677, 0.1096, -2.86), (1.677, 0.1096, -0.8597), (1.673, -0.07849, -2.86), (1.673, -0.07849, -0.8597), (0.2673, 0.1274, -2.878), (0.2673, 0.1274, -0.8415), (0.2608, -0.09668, -0.8419), (0.2608, -0.09668, -2.877), (1.677, 0.1277, -2.878), (1.677, 0.1277, -0.8418), (1.673, -0.09634, -2.878), (1.673, -0.09634, -0.8415)], [], [(10, 3, 2, 11), (20, 21, 7, 6), (8, 9, 5, 4), (4, 5, 1, 0), (13, 4, 0, 14), (5, 9, 16, 17), (3, 10, 26, 25), (19, 6, 8, 12), (6, 7, 9, 8), (0, 1, 15, 14), (23, 22, 19, 18), (12, 13, 17, 16), (17, 13, 14, 15), (18, 19, 12, 16), (16, 9, 7, 18), (1, 5, 17, 15), (22, 20, 6, 19), (12, 8, 4, 13), (22, 23, 31, 30), (21, 20, 28, 29), (18, 7, 21, 23), (2, 3, 25, 24), (31, 29, 25, 26), (27, 24, 28, 30), (26, 27, 30, 31), (24, 25, 29, 28), (10, 11, 27, 26), (23, 21, 29, 31), (11, 2, 24, 27), (20, 22, 30, 28)])
me_cube_006.polygons.foreach_set('material_index', [0, 1, 1, 1, 1, 1, 0, 1, 1, 1, 1, 1, 1, 1, 1, 1, 1, 1, 0, 0, 1, 1, 0, 0, 0, 0, 1, 0, 1, 0])
_uv = me_cube_006.uv_layers.new(name='UVMap')
_uv.uv.foreach_set('vector', [0.625, 0.2265, 0.625, 0.25, 0.375, 0.25, 0.375, 0.2265, 0.375, 0.4792, 0.625, 0.4792, 0.625, 0.5, 0.375, 0.5, 0.375, 0.625, 0.625, 0.625, 0.625, 0.75, 0.375, 0.75, 0.375, 0.75, 0.625, 0.75, 0.625, 1.0, 0.375, 1.0, 0.3037, 0.7265, 0.375, 0.75, 0.125, 0.75, 0.125, 0.7265, 0.625, 0.75, 0.625, 0.625, 0.674, 0.625, 0.6963, 0.7265, 0.625, 0.25, 0.625, 0.2265, 0.625, 0.2265, 0.625, 0.25, 0.3037, 0.5235, 0.375, 0.5, 0.375, 0.625, 0.326, 0.625, 0.375, 0.5, 0.625, 0.5, 0.625, 0.625, 0.375, 0.625, 0.375, 0.0, 0.625, 0.0, 0.625, 0.02351, 0.375, 0.02351, 0.596, 0.4815, 0.4399, 0.4815, 0.4399, 0.5, 0.596, 0.5, 0.4399, 0.625, 0.4399, 0.75, 0.596, 0.75, 0.596, 0.625, 0.596, 0.75, 0.4399, 0.75, 0.4399, 0.9725, 0.596, 0.9725, 0.596, 0.5, 0.4399, 0.5, 0.4399, 0.625, 0.596, 0.625, 0.674, 0.625, 0.625, 0.625, 0.625, 0.5, 0.6963, 0.5235, 0.875, 0.75, 0.625, 0.75, 0.6963, 0.7265, 0.875, 0.7265, 0.2888, 0.5235, 0.3542, 0.5, 0.375, 0.5, 0.3037, 0.5235, 0.326, 0.625, 0.375, 0.625, 0.375, 0.75, 0.3037, 0.7265, 0.4399, 0.4815, 0.596, 0.4815, 0.596, 0.4815, 0.4399, 0.4815, 0.625, 0.4792, 0.375, 0.4792, 0.375, 0.4792, 0.625, 0.4792, 0.6963, 0.5235, 0.625, 0.5, 0.6458, 0.5, 0.7112, 0.5235, 0.375, 0.25, 0.625, 0.25, 0.625, 0.25, 0.375, 0.25, 0.7112, 0.5235, 0.6458, 0.5, 0.875, 0.5, 0.875, 0.5235, 0.125, 0.5235, 0.125, 0.5, 0.3542, 0.5, 0.2888, 0.5235, 0.596, 0.2775, 0.4399, 0.2775, 0.4399, 0.4815, 0.596, 0.4815, 0.375, 0.25, 0.625, 0.25, 0.625, 0.4792, 0.375, 0.4792, 0.625, 0.2265, 0.375, 0.2265, 0.375, 0.2265, 0.625, 0.2265, 0.7112, 0.5235, 0.6458, 0.5, 0.6458, 0.5, 0.7112, 0.5235, 0.375, 0.2265, 0.375, 0.25, 0.375, 0.25, 0.375, 0.2265, 0.3542, 0.5, 0.2888, 0.5235, 0.2888, 0.5235, 0.3542, 0.5])
me_cube_006.materials.append(mat_violet_fonc)
me_cube_006.materials.append(mat_violet_clair)
me_cube_006.use_remesh_fix_poles = True
me_cube_006.use_remesh_preserve_attributes = False
me_cube_006.use_mirror_x = True
me_cube_006.update()
me_cube_009 = bpy.data.meshes.new('Cube.009')
me_cube_009.from_pydata([(1.0, -1.0, -1.0), (1.0, -1.0, 1.0), (1.0, 1.0, -1.0), (1.0, 1.0, 1.0), (-0.6483, 1.0, -1.0), (-0.6483, 1.0, 1.0), (-0.6483, -1.0, -1.0), (-0.6483, -1.0, 1.0), (-1.041, 1.041, -1.041), (-1.041, -1.041, -1.041), (-1.041, -1.041, 1.041), (-1.041, 1.041, 1.041), (-0.6483, 1.051, -1.051), (-0.6483, -1.051, 1.051), (-0.6483, 1.051, 1.051), (-0.6483, -1.051, -1.051)], [], [(4, 5, 3, 2), (2, 3, 1, 0), (4, 6, 15, 12), (4, 2, 0, 6), (5, 4, 12, 14), (3, 5, 7, 1), (7, 5, 14, 13), (0, 1, 7, 6), (6, 7, 13, 15), (9, 10, 11, 8), (15, 13, 10, 9), (14, 11, 10, 13), (8, 12, 15, 9), (8, 11, 14, 12)])
_uv = me_cube_009.uv_layers.new(name='UVMap')
_uv.uv.foreach_set('vector', [0.375, 0.294, 0.625, 0.294, 0.625, 0.5, 0.375, 0.5, 0.375, 0.5, 0.625, 0.5, 0.625, 0.75, 0.375, 0.75, 0.169, 0.5, 0.169, 0.75, 0.169, 0.75, 0.169, 0.5, 0.169, 0.5, 0.375, 0.5, 0.375, 0.75, 0.169, 0.75, 0.625, 0.294, 0.375, 0.294, 0.375, 0.294, 0.625, 0.294, 0.625, 0.5, 0.831, 0.5, 0.831, 0.75, 0.625, 0.75, 0.831, 0.75, 0.831, 0.5, 0.831, 0.5, 0.831, 0.75, 0.375, 0.75, 0.625, 0.75, 0.625, 0.956, 0.375, 0.956, 0.375, 0.956, 0.625, 0.956, 0.625, 0.956, 0.375, 0.956, 0.375, 0.0, 0.625, 0.0, 0.625, 0.25, 0.375, 0.25, 0.375, 0.956, 0.625, 0.956, 0.625, 1.0, 0.375, 1.0, 0.831, 0.5, 0.875, 0.5, 0.875, 0.75, 0.831, 0.75, 0.125, 0.5, 0.169, 0.5, 0.169, 0.75, 0.125, 0.75, 0.375, 0.25, 0.625, 0.25, 0.625, 0.294, 0.375, 0.294])
me_cube_009.materials.append(mat_violet_fonc)
me_cube_009.use_remesh_fix_poles = True
me_cube_009.use_remesh_preserve_attributes = False
me_cube_009.use_mirror_x = True
me_cube_009.update()

# ---- curves / text
txt_text = bpy.data.curves.new('Text', 'FONT')
txt_text.dimensions = '2D'
txt_text.body = 'Le Noël \n     de \nMoustache'
txt_text.materials.append(mat_beige_fonc)
txt_text.use_path_clamp = True
txt_text.extrude = 0.2
txt_text.offset_x = -1.387
txt_text.offset_y = 0.7415
txt_text_001 = bpy.data.curves.new('Text.001', 'FONT')
txt_text_001.dimensions = '2D'
txt_text_001.body = 'A mon plus grand fan\n\nKanamé Cornette\n'
txt_text_001.materials.append(mat_violet_clair)
txt_text_001.use_path_clamp = True
txt_text_001.extrude = 0.06
txt_text_001.offset_x = -2.771
txt_text_001.offset_y = 0.7387

# ---- objects
ob_body1 = bpy.data.objects.new('Body1', me_cube)
ob_cylinder = bpy.data.objects.new('Cylinder', me_cylinder)
ob_body2 = bpy.data.objects.new('Body2', me_cube_010)
ob_text = bpy.data.objects.new('Text', txt_text)
ob_text_001 = bpy.data.objects.new('Text.001', txt_text_001)
ob_cadena = bpy.data.objects.new('Cadena', me_cube_006)
ob_cube = bpy.data.objects.new('Cube', me_cube_009)

# ---- transforms, parenting, visibility, modifiers, constraints
ob_body1.location = (0.0, 0.2, -0.08266)
ob_body1.rotation_euler = (-3.141, -0.0, 0.0)
ob_body1.scale = (4.403, 5.098, -0.3415)
ob_body1.lock_rotations_4d = False
ob_body1.empty_display_type = 'ARROWS'
ob_body1.lineart.crease_threshold = 0.0
ob_cylinder.location = (-4.575, 0.2, -0.08266)
ob_cylinder.rotation_euler = (-1.57, -2.384, 0.0)
ob_cylinder.scale = (0.6272, 0.6272, 5.271)
ob_cylinder.lineart.crease_threshold = 0.0
ob_cylinder.use_mesh_mirror_x = True
ob_body2.parent = ob_cylinder
ob_body2.matrix_parent_inverse = Matrix(((1.594, -0.0, 0.0, 7.294), (-0.0, 0.001114, -1.594, -0.132), (0.0, 0.1897, 0.0001326, -0.03793), (-0.0, 0.0, -0.0, 1.0)))
ob_body2.location = (0.0, 0.2, -0.08266)
ob_body2.rotation_euler = (-3.141, 0.0, 0.0)
ob_body2.scale = (4.403, 5.098, 0.3415)
ob_body2.lock_rotations_4d = False
ob_body2.empty_display_type = 'ARROWS'
ob_body2.lineart.crease_threshold = 0.0
ob_text.parent = ob_body2
ob_text.matrix_parent_inverse = Matrix(((0.2271, -0.0, 0.0, -2.166e-07), (0.0, -0.1962, -0.0001371, 0.03922), (0.0, 0.002047, -2.928, -0.2425), (-0.0, 0.0, 0.0, 1.0)))
ob_text.location = (0.0, 0.1917, 0.2069)
ob_text.scale = (1.474, 1.474, 0.7119)
ob_text.lineart.crease_threshold = 0.0
ob_text_001.location = (2.409, -2.822, -0.08728)
ob_text_001.rotation_euler = (0.0, -0.0, 0.2989)
ob_text_001.scale = (0.7439, 0.7439, 0.7439)
ob_text_001.lineart.crease_threshold = 0.0
ob_cadena.parent = ob_cube
ob_cadena.matrix_parent_inverse = Matrix(((2.864, -0.0, 0.0, 1.354), (-0.0, 2.864, -0.0, 0.0), (0.0, 0.0, 16.87, -0.0), (-0.0, 0.0, -0.0, 1.0)))
ob_cadena.location = (-0.1942, 0.266, 0.05924)
ob_cadena.rotation_euler = (0.0, -0.0, 0.7968)
ob_cadena.scale = (0.1643, 0.2987, 0.03186)
ob_cadena.lineart.crease_threshold = 0.0
ob_cadena.use_mesh_mirror_x = True
ob_cube.location = (4.995, -0.4997, -0.06914)
ob_cube.rotation_euler = (1.571, 3.142, -1.096)
ob_cube.scale = (0.3829, 0.3829, 0.06501)
ob_cube.lineart.crease_threshold = 0.0
ob_cube.use_mesh_mirror_x = True

# ---- collection membership
col_book.objects.link(ob_body1)
col_book.objects.link(ob_cylinder)
col_book.objects.link(ob_body2)
col_book.objects.link(ob_text)
col_book.objects.link(ob_text_001)
col_cadena.objects.link(ob_cadena)
col_cadena.objects.link(ob_cube)

# ---- scene / render settings (as saved in the file)
scene.frame_start = 1; scene.frame_end = 100; scene.frame_set(86)
scene.render.engine = 'BLENDER_EEVEE_NEXT'
scene.cycles.use_denoising = False
scene.cycles.samples = 128
scene.cycles.sampling_pattern = 'TABULATED_SOBOL'
scene.cycles.use_adaptive_sampling = False
scene.cycles.use_light_tree = False
scene.view_settings.view_transform = 'Filmic'
bpy.context.view_layer.update()

# ---- added for rendering (the .blend has no active camera and no usable light): camera, sun
cam_auto = bpy.data.cameras.new('AutoCamera')
cam_auto.lens = 50.0
cam_auto.sensor_width = 36.0
cam_auto.clip_end = 1000.0
ob_auto_camera = bpy.data.objects.new('AutoCamera', cam_auto)
scene.collection.objects.link(ob_auto_camera)
ob_auto_camera.location = (26.6759, -33.1438, 26.0641)
ob_auto_camera.rotation_euler = (1.09748, -7.21219e-08, 0.694738)
scene.camera = ob_auto_camera
light_auto_sun = bpy.data.lights.new('AutoSun', 'SUN')
light_auto_sun.energy = 3.0
light_auto_sun.angle = 0.0523599
ob_auto_sun = bpy.data.objects.new('AutoSun', light_auto_sun)
scene.collection.objects.link(ob_auto_sun)
ob_auto_sun.rotation_euler = (0.872665, 0.174533, 0.523599)
bpy.context.view_layer.update()
